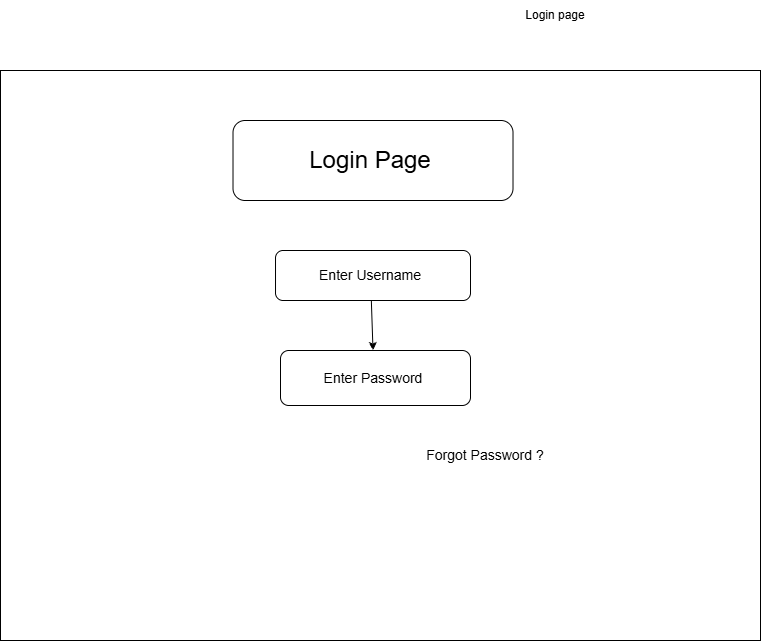

The diagram above was exported from draw.io. Its source (the exported page's mxGraphModel, read from the mxfile embedded in the PNG):
<mxGraphModel dx="1030" dy="658" grid="1" gridSize="10" guides="1" tooltips="1" connect="1" arrows="1" fold="1" page="1" pageScale="1" pageWidth="850" pageHeight="1100" math="0" shadow="0">
  <root>
    <mxCell id="0" />
    <mxCell id="1" parent="0" />
    <mxCell id="tQYAkyGyOlrxShUQ74R9-1" parent="1" style="text;html=1;whiteSpace=wrap;strokeColor=none;fillColor=none;align=center;verticalAlign=middle;rounded=0;" value="Login page" vertex="1">
      <mxGeometry height="30" width="150" x="520" y="10" as="geometry" />
    </mxCell>
    <mxCell id="tQYAkyGyOlrxShUQ74R9-2" parent="1" style="rounded=0;whiteSpace=wrap;html=1;" value="" vertex="1">
      <mxGeometry height="570" width="760" x="40" y="80" as="geometry" />
    </mxCell>
    <mxCell id="tQYAkyGyOlrxShUQ74R9-7" parent="1" style="rounded=1;whiteSpace=wrap;html=1;" value="" vertex="1">
      <mxGeometry height="50" width="194.99" x="315.01" y="260" as="geometry" />
    </mxCell>
    <mxCell id="tQYAkyGyOlrxShUQ74R9-8" parent="1" style="text;html=1;whiteSpace=wrap;strokeColor=none;fillColor=none;align=center;verticalAlign=middle;rounded=0;" value="&lt;font style=&quot;font-size: 14px;&quot;&gt;Enter Username&lt;/font&gt;" vertex="1">
      <mxGeometry height="50" width="180" x="320" y="260" as="geometry" />
    </mxCell>
    <mxCell id="tQYAkyGyOlrxShUQ74R9-9" parent="1" style="rounded=1;whiteSpace=wrap;html=1;" value="" vertex="1">
      <mxGeometry height="55" width="190" x="320" y="360" as="geometry" />
    </mxCell>
    <mxCell id="tQYAkyGyOlrxShUQ74R9-10" parent="1" style="text;html=1;whiteSpace=wrap;strokeColor=none;fillColor=none;align=center;verticalAlign=middle;rounded=0;" value="&lt;font style=&quot;font-size: 14px;&quot;&gt;Enter Password&lt;/font&gt;" vertex="1">
      <mxGeometry height="55" width="190" x="317.51" y="360" as="geometry" />
    </mxCell>
    <mxCell id="tQYAkyGyOlrxShUQ74R9-11" parent="1" style="text;html=1;whiteSpace=wrap;strokeColor=none;fillColor=none;align=center;verticalAlign=middle;rounded=0;" value="&lt;font style=&quot;font-size: 14px;&quot;&gt;Forgot Password ?&lt;/font&gt;" vertex="1">
      <mxGeometry height="30" width="150" x="450" y="450" as="geometry" />
    </mxCell>
    <mxCell id="f1I5_nzG5yJCBk-dncZo-1" edge="1" parent="1" source="tQYAkyGyOlrxShUQ74R9-8" style="endArrow=classic;html=1;rounded=0;entryX=0.5;entryY=0;entryDx=0;entryDy=0;" target="tQYAkyGyOlrxShUQ74R9-10" value="">
      <mxGeometry height="50" relative="1" width="50" as="geometry">
        <mxPoint x="732" y="270" as="sourcePoint" />
        <mxPoint x="730" y="309" as="targetPoint" />
      </mxGeometry>
    </mxCell>
    <mxCell id="f1I5_nzG5yJCBk-dncZo-2" parent="1" style="rounded=1;whiteSpace=wrap;html=1;" value="" vertex="1">
      <mxGeometry height="80" width="280" x="272.51" y="130" as="geometry" />
    </mxCell>
    <mxCell id="f1I5_nzG5yJCBk-dncZo-3" parent="1" style="text;html=1;whiteSpace=wrap;strokeColor=none;fillColor=none;align=center;verticalAlign=middle;rounded=0;" value="&lt;font style=&quot;font-size: 24px;&quot;&gt;Login Page&lt;/font&gt;" vertex="1">
      <mxGeometry height="80" width="240" x="290" y="130" as="geometry" />
    </mxCell>
  </root>
</mxGraphModel>